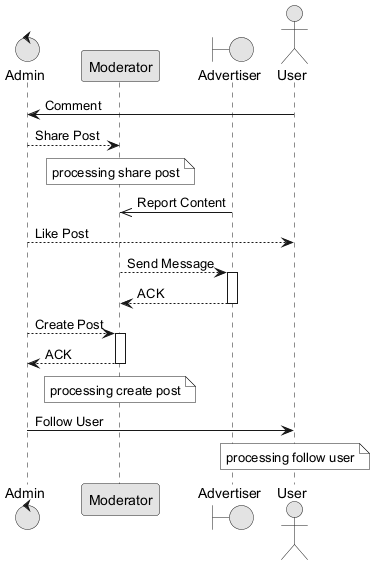

The diagram above was rendered by PlantUML. Its source (embedded in the PNG):
@startuml
skinparam monochrome true
control "Admin" as A
participant "Moderator" as M
boundary "Advertiser" as A2
actor "User" as U
U -> A : Comment
A --> M : Share Post
note over M : processing share post
A2 ->> M : Report Content
A --> U : Like Post
M --> A2 : Send Message
activate A2
A2 --> M : ACK
deactivate A2
A --> M : Create Post
activate M
M --> A : ACK
deactivate M
note over M : processing create post
A -> U : Follow User
note over U : processing follow user
@enduml